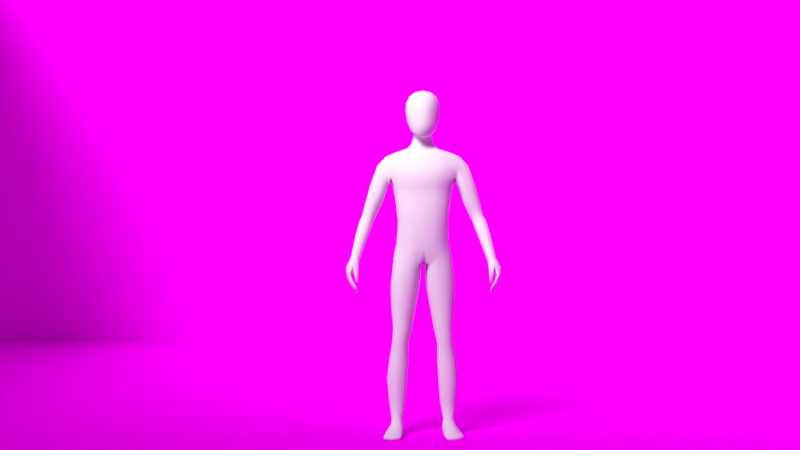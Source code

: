 # Source: rotation5finalone.blend  (saved by Blender 2.79.0; exported with 4.5.12 LTS)
import bpy
from mathutils import Matrix  # noqa: F401  (used for matrix-valued properties, if any)

bpy.ops.wm.read_factory_settings(use_empty=True)
scene = bpy.context.scene
scene.name = 'Scene'

# ---- collections
col_collection_1 = bpy.data.collections.new('Collection 1'); scene.collection.children.link(col_collection_1)

# ---- images (referenced by path relative to the original .blend; pixels are not part of the script)
import os
ASSET_DIR = os.environ.get("B2B_ASSET_DIR", "")  # directory of the original .blend (textures are referenced by path, not embedded)
HERE = os.path.dirname(os.path.abspath(__file__))  # packed textures are extracted next to this script under _unpacked/

def load_image(name, relpath, width, height, colorspace="sRGB"):
    """Load a texture the original file referenced (path relative to the .blend, or extracted next to this script)."""
    p = next((c for c in (os.path.join(HERE, relpath), os.path.join(ASSET_DIR, relpath)) if relpath and os.path.exists(c)), "")
    if p:
        img = bpy.data.images.load(p, check_existing=True)
        img.name = name
    else:  # same state as the original file: an image datablock whose file is absent (Cycles renders it pink)
        img = bpy.data.images.new(name, width, height)
        img.source = "FILE"
        img.filepath = "//" + (relpath or name)
    img.colorspace_settings.name = colorspace
    return img
img_692039_jpg = load_image('692039.jpg', '692039.jpg', 1024, 1024, 'sRGB')

# ---- materials (node trees are filled in below, after node groups)
mat_material_002 = bpy.data.materials.new('Material.002')
mat_material_002.alpha_threshold = 0.0
mat_material_002.roughness = 0.5
mat_material = bpy.data.materials.new('Material')
mat_material.alpha_threshold = 0.0
mat_material.roughness = 0.5
mat_material.line_color = (0.0, 0.0, 0.0, 1.0)
mat_material_001 = bpy.data.materials.new('Material.001')
mat_material_001.alpha_threshold = 0.0
mat_material_001.diffuse_color = (0.0, 0.0, 0.0, 1.0)
mat_material_001.roughness = 0.5
mat_material_001.specular_intensity = 0.0

# ---- material node trees
mat_material_002.use_nodes = True; mat_material_002.node_tree.nodes.clear()
_N = mat_material_002.node_tree.nodes; _L = mat_material_002.node_tree.links
n0 = _N.new('ShaderNodeOutputMaterial'); n0.name = 'Material Output'; n0.location = (300, 300)
n1 = _N.new('ShaderNodeBsdfDiffuse'); n1.name = 'Diffuse BSDF'; n1.location = (10, 300)
n2 = _N.new('ShaderNodeTexImage'); n2.name = 'Image Texture'; n2.location = (-180, 300)
n2.width = 140
n2.image = img_692039_jpg
_L.new(n1.outputs[0], n0.inputs[0])
_L.new(n2.outputs[0], n1.inputs[0])
n0.is_active_output = True

# ---- world
world_world = bpy.data.worlds.new('World'); scene.world = world_world
world_world.color = (0.05088, 0.05088, 0.05088)
world_world.use_sun_shadow = False
world_world.sun_shadow_jitter_overblur = 0.0
world_world.cycles.sampling_method = 'MANUAL'

# ---- cameras
cam_camera = bpy.data.cameras.new('Camera')
cam_camera.clip_end = 100.0
cam_camera.lens = 35.0
cam_camera.sensor_width = 32.0
cam_camera.sensor_height = 18.0
cam_camera.display_size = 2.0
cam_camera.dof.focus_distance = 0.0

# ---- lights
light_sun = bpy.data.lights.new('Sun', 'SUN')
light_sun.transmission_factor = 0.0
light_sun.angle = 0.5682
light_sun.energy = 5.6
light_sun.shadow_buffer_clip_start = 0.5
light_sun.shadow_soft_size = 0.292
light_sun.shadow_cascade_max_distance = 1000.0

# ---- meshes
me_plane = bpy.data.meshes.new('Plane')
me_plane.from_pydata([(-1.0, -1.0, 0.0), (1.0, -1.0, 0.0), (-1.0, 1.0, 0.0), (1.0, 1.0, 0.0), (-1.0, -1.0, 0.9485), (1.0, -1.0, 0.9485), (-1.0, 1.0, 0.9485), (1.0, 1.0, 0.9485)], [], [(0, 2, 3, 1), (3, 2, 6, 7), (0, 1, 5, 4), (1, 3, 7, 5), (2, 0, 4, 6)])
_uv = me_plane.uv_layers.new(name='UVMap')
_uv.uv.foreach_set('vector', [0.0, 0.0, 0.0, 0.0, 0.0, 0.0, 0.0, 0.0, 0.0, 0.0, 1.0, 0.0, 1.0, 1.0, 0.0, 1.0, 0.0, 0.0, 0.0, 0.0, 0.0, 0.0, 0.0, 0.0, 0.0, 0.0, 0.0, 0.0, 0.0, 0.0, 0.0, 0.0, 0.0, 0.0, 0.0, 0.0, 0.0, 0.0, 0.0, 0.0])
me_plane.materials.append(mat_material_002)
me_plane.use_remesh_preserve_volume = False
me_plane.use_remesh_preserve_attributes = False
me_plane.use_mirror_vertex_groups = False
me_plane.update()
me_cube = bpy.data.meshes.new('Cube')
me_cube.from_pydata([(0.0329, 0.07508, 1.661), (0.07623, -0.03543, 1.659), (0.03088, -0.06081, 1.491), (0.03435, -0.04363, 1.713), (0.03769, 0.03308, 1.713), (0.04288, 0.02843, 1.517), (0.02873, -0.09105, 1.552), (0.03166, -0.09027, 1.653), (0.07254, -0.03779, 1.564), (0.07021, 0.02653, 1.578), (0.07721, 0.02885, 1.661), (0.0264, 0.07432, 1.581), (0.03506, 0.06004, 1.69), (0.05055, 0.05369, 1.579), (0.05615, 0.02498, 1.538), (0.06228, -0.03859, 1.693), (0.05405, -0.06805, 1.553), (0.02737, -0.08239, 1.499), (0.02913, 0.05177, 1.539), (0.05868, 0.05473, 1.655), (0.05673, -0.04272, 1.52), (0.06476, 0.02895, 1.692), (0.05854, -0.06688, 1.649), (0.03186, -0.07712, 1.687), (0.0, -0.04662, 1.719), (0.0, 0.03608, 1.721), (0.03794, -0.002578, 1.723), (0.0, -0.06378, 1.485), (0.04464, 0.0667, 1.467), (0.03385, -0.0159, 1.507), (0.03136, -0.09195, 1.608), (0.0, -0.1007, 1.554), (0.0, -0.09995, 1.658), (0.07876, -0.03491, 1.615), (0.077, 0.02918, 1.623), (0.07949, -0.004767, 1.575), (0.08398, -0.001569, 1.667), (0.02978, 0.0794, 1.626), (0.0, 0.08301, 1.583), (0.0, 0.08379, 1.669), (0.04672, -0.06478, 1.523), (0.05185, -0.06235, 1.677), (0.0475, 0.04639, 1.55), (0.05481, 0.0487, 1.679), (0.05571, 0.05678, 1.62), (0.06219, -0.007849, 1.53), (0.06801, -0.002321, 1.701), (0.05889, -0.06614, 1.605), (0.08647, -0.001915, 1.625), (0.0, 0.05766, 1.537), (0.0, 0.06602, 1.698), (0.0, -0.08853, 1.496), (0.0, -0.08326, 1.692), (0.0, -0.002626, 1.731), (0.0, -0.0159, 1.499), (0.0, -0.1035, 1.613), (0.0, 0.08942, 1.632), (0.1251, 0.06514, 0.9454), (0.1173, -0.04208, 0.943), (0.1836, -0.005738, 1.397), (0.0, 0.0962, 0.8757), (0.0, -0.07218, 0.8584), (0.0, 0.08079, 1.432), (0.0, -0.0344, 1.42), (0.1193, 0.0374, 1.078), (0.1336, 0.03898, 1.194), (0.164, 0.06897, 1.294), (0.1158, -0.05015, 1.071), (0.1298, -0.05103, 1.193), (0.0, 0.06337, 1.053), (0.0, 0.06685, 1.174), (0.0, 0.1104, 1.289), (0.0, -0.1169, 1.286), (0.0, -0.1023, 1.174), (0.0, -0.1006, 1.048), (0.02042, 0.09751, 0.8843), (0.0261, -0.07388, 0.8639), (0.06678, 0.09548, 1.431), (0.06617, -0.0344, 1.432), (0.04277, -0.1006, 1.057), (0.04603, -0.1023, 1.183), (0.05978, -0.1058, 1.277), (0.04149, 0.1215, 1.28), (0.03835, 0.07795, 1.18), (0.03423, 0.07447, 1.056), (0.0, 0.05609, 1.498), (0.0, -0.01165, 1.467), (0.03012, 0.05609, 1.498), (0.03636, -0.01165, 1.467), (0.1486, 0.06141, 0.08505), (0.1526, 0.02807, 0.0855), (0.1079, 0.05302, 0.08428), (0.114, 0.01483, 0.08497), (0.1271, -0.04519, 0.891), (0.1396, 0.06087, 0.8878), (0.02896, 0.0804, 0.8175), (0.0275, -0.05825, 0.8158), (0.0, -0.09095, 0.9462), (0.1206, 0.05208, 1.012), (0.1153, -0.0462, 1.007), (0.0, 0.09461, 0.9456), (0.03892, -0.09095, 0.9547), (0.03721, 0.09934, 0.9537), (0.1354, -0.01213, 0.5391), (0.1419, 0.04667, 0.5403), (0.06692, 0.05024, 0.5375), (0.06668, -0.01589, 0.5354), (0.141, -0.00433, 0.4696), (0.1463, 0.04919, 0.4716), (0.08352, 0.05072, 0.4628), (0.0836, -0.008375, 0.4607), (0.1521, 0.05457, 0.7483), (0.03648, 0.05737, 0.7333), (0.0364, -0.03798, 0.7302), (0.1421, -0.03883, 0.7455), (0.1653, 0.004432, 0.2803), (0.1722, 0.07426, 0.2863), (0.09072, 0.06809, 0.2848), (0.0911, -0.001588, 0.2785), (0.1441, 0.04205, 0.5062), (0.07524, 0.04663, 0.5004), (0.07518, -0.01716, 0.4975), (0.1382, -0.01578, 0.5038), (0.08182, 0.09215, 0.9144), (0.07672, -0.06696, 0.9042), (0.1328, 0.08596, 1.412), (0.133, -0.0254, 1.416), (0.09713, -0.0788, 1.061), (0.1092, -0.08008, 1.184), (0.1298, -0.08344, 1.282), (0.1289, 0.1081, 1.277), (0.1078, 0.06574, 1.182), (0.09572, 0.0636, 1.068), (0.1264, 0.06574, 0.08311), (0.1354, 0.0169, 0.08373), (0.0815, -0.07133, 0.8531), (0.08459, 0.08324, 0.8505), (0.08733, 0.08288, 0.9823), (0.08739, -0.07295, 0.983), (0.1045, -0.03085, 0.5372), (0.1047, 0.0656, 0.5382), (0.1156, -0.0212, 0.4643), (0.1155, 0.06704, 0.4686), (0.09337, 0.0752, 0.7404), (0.09319, -0.0609, 0.7375), (0.1314, -0.01183, 0.2789), (0.1318, 0.09294, 0.2858), (0.1102, 0.06048, 0.5036), (0.1103, -0.03354, 0.5003), (0.1336, 0.01199, 0.9582), (0.0, 0.01206, 0.8525), (0.1256, -0.003261, 1.076), (0.14, -0.002906, 1.194), (0.01145, 0.01182, 0.8529), (0.08074, 0.02838, 1.441), (0.0, 0.0667, 1.463), (0.05088, 0.03078, 1.487), (0.1586, 0.04717, 0.08558), (0.1019, 0.03093, 0.08467), (0.01094, 0.009145, 0.8085), (0.145, 0.01072, 0.9028), (0.1279, 0.001955, 1.016), (0.05462, 0.0175, 0.5353), (0.1491, 0.01917, 0.54), (0.07256, 0.02112, 0.4603), (0.153, 0.02409, 0.472), (0.1613, 0.01022, 0.7485), (0.02015, 0.01064, 0.7296), (0.07804, 0.03204, 0.2813), (0.1798, 0.04089, 0.2836), (0.1511, 0.01491, 0.5059), (0.06362, 0.01536, 0.4975), (0.1059, 0.06618, 0.01844), (0.134, 0.02847, 1.423), (0.1772, 0.07552, 1.341), (0.1772, -0.03018, 1.345), (0.0, 0.106, 1.362), (0.0, -0.08094, 1.353), (0.05024, 0.1171, 1.357), (0.06076, -0.08094, 1.35), (0.1302, -0.06336, 1.351), (0.1299, 0.1045, 1.351), (0.1827, 0.0645, 1.39), (0.1586, -0.03902, 1.289), (0.187, 0.02837, 1.4), (0.1714, 0.01631, 1.281), (0.2049, 0.07552, 1.291), (0.2222, 0.06451, 1.346), (0.2068, -0.03017, 1.295), (0.2243, -0.005734, 1.354), (0.2288, 0.02837, 1.355), (0.1799, 0.01631, 1.238), (0.1811, -0.02569, 1.248), (0.1833, 0.06542, 1.252), (0.3311, -0.03992, 0.861), (0.2809, 0.0509, 1.081), (0.2993, 0.04495, 1.094), (0.2774, -0.00624, 1.1), (0.2991, 0.007145, 1.108), (0.3052, 0.02474, 1.101), (0.2486, 0.02109, 1.077), (0.2522, -0.000761, 1.089), (0.2578, 0.04778, 1.074), (0.3342, -0.02844, 1.009), (0.3524, -0.038, 0.8702), (0.3429, -0.07682, 0.8866), (0.3582, -0.06422, 0.8899), (0.3599, -0.04883, 0.8777), (0.3187, -0.06967, 0.8785), (0.3245, -0.08126, 0.8891), (0.32, -0.05117, 0.867), (0.3127, -0.04713, 1.001), (0.287, -0.04348, 0.9906), (0.2832, -0.02053, 0.9778), (0.3367, -0.009842, 0.9994), (0.3323, 0.004672, 0.9958), (0.3109, 0.01096, 0.9792), (0.289, 0.007665, 0.9724), (0.2643, 0.02717, 1.258), (0.2036, -0.0189, 1.183), (0.2587, -0.002449, 1.26), (0.2348, -0.02402, 1.218), (0.2593, 0.05924, 1.249), (0.2377, 0.06892, 1.208), (0.2104, 0.06108, 1.179), (0.2028, 0.01783, 1.171), (0.3265, -0.1384, 0.7475), (0.3223, -0.09331, 0.8723), (0.3335, -0.06962, 0.739), (0.3323, -0.03282, 0.8522), (0.3328, -0.1381, 0.746), (0.3518, -0.08823, 0.8771), (0.3392, -0.06931, 0.7376), (0.3553, -0.03434, 0.8582), (0.3612, -0.111, 0.8112), (0.3616, -0.04224, 0.7828), (0.3712, -0.04224, 0.7844), (0.3719, -0.111, 0.8131), (0.3484, -0.05733, 0.7496), (0.3561, -0.05733, 0.7497), (0.3567, -0.1235, 0.7818), (0.3481, -0.1235, 0.7817), (0.3473, -0.1032, 0.8536), (0.3569, -0.03242, 0.8186), (0.373, -0.03242, 0.8211), (0.3743, -0.1012, 0.8482), (0.3234, -0.09502, 0.7227), (0.3237, -0.1191, 0.7303), (0.3182, -0.07406, 0.8625), (0.3215, -0.04903, 0.8611), (0.3353, -0.1185, 0.7275), (0.3351, -0.0944, 0.7199), (0.3675, -0.04903, 0.868), (0.3656, -0.07033, 0.876), (0.3763, -0.06759, 0.7946), (0.3763, -0.08928, 0.8042), (0.3568, -0.08928, 0.8008), (0.3568, -0.06759, 0.7912), (0.3446, -0.1014, 0.7709), (0.3444, -0.08376, 0.7641), (0.3602, -0.07937, 0.7605), (0.3602, -0.1014, 0.7712), (0.3817, -0.05831, 0.8317), (0.3817, -0.07974, 0.8405), (0.3413, -0.08142, 0.8413), (0.3488, -0.05831, 0.8266), (0.323, -0.1354, 0.777), (0.3229, -0.1234, 0.8208), (0.3199, -0.1251, 0.7709), (0.319, -0.11, 0.816), (0.3306, -0.1354, 0.7761), (0.339, -0.1234, 0.8183), (0.331, -0.1251, 0.7719), (0.338, -0.11, 0.8135), (0.1176, -0.1048, 0.002219), (0.1162, -0.1055, 0.02156), (0.1077, 0.06231, 0.006365), (0.104, 0.06244, 0.04452), (0.1918, -0.09059, 0.002219), (0.1933, -0.09079, 0.02156), (0.141, 0.06846, 0.006488), (0.1417, 0.06895, 0.04474), (0.1055, -0.01259, 0.008217), (0.1083, -0.009403, 0.05634), (0.1691, -0.0004529, 0.008217), (0.1611, 0.001594, 0.05669), (0.09707, 0.02847, 0.0493), (0.1551, 0.03834, 0.004154), (0.1042, 0.02865, 0.004154), (0.1585, 0.0411, 0.04944), (0.1232, 0.06736, 0.005114), (0.1208, 0.07252, 0.04345), (0.1553, -0.1009, 0.0007133), (0.1554, -0.1015, 0.02247), (0.1362, -0.008336, 0.06133), (0.1373, -0.006755, 0.005408), (0.1296, 0.03357, 0.001024), (0.1151, -0.1096, 0.01151), (0.1414, 0.07243, 0.01838), (0.1959, -0.09422, 0.01151), (0.1749, 0.00118, 0.02022), (0.09948, -0.01321, 0.02022), (0.1594, 0.04067, 0.0167), (0.0993, 0.02919, 0.0167), (0.157, -0.1101, 0.01152), (0.1218, 0.07466, 0.01903), (0.1106, -0.06185, 0.003104), (0.1838, -0.04694, 0.03273), (0.1089, -0.06122, 0.03273), (0.1825, -0.04813, 0.003104), (0.1464, -0.05448, 0.03713), (0.1466, -0.05548, 0.0001059), (0.1042, -0.06396, 0.01376), (0.1892, -0.04773, 0.01376), (0.04729, -0.01548, 1.449), (0.0, -0.01548, 1.445), (0.0596, 0.02908, 1.461), (0.2956, 0.02542, 1.143), (0.2384, -0.006535, 1.114), (0.2662, -0.01215, 1.131), (0.2894, 0.003941, 1.149), (0.2897, 0.04958, 1.135), (0.2697, 0.05676, 1.114), (0.2445, 0.05227, 1.101), (0.2354, 0.02013, 1.101), (0.3141, -0.006111, 1.078), (0.2622, -0.01518, 1.058), (0.3137, 0.03306, 1.063), (0.2905, 0.03935, 1.048), (0.2669, 0.03605, 1.041), (0.2885, -0.02101, 1.069), (0.2584, 0.007862, 1.045), (0.3193, 0.01172, 1.071), (0.161, 0.06322, 0.3792), (0.08548, 0.0608, 0.3738), (0.08573, -0.006618, 0.3694), (0.1546, -0.001349, 0.375), (0.1237, 0.08235, 0.3773), (0.1236, -0.01869, 0.3715), (0.1685, 0.03261, 0.378), (0.07311, 0.02642, 0.3706), (0.1591, 0.01798, 0.1693), (0.1605, 0.07223, 0.1722), (0.09622, 0.06448, 0.171), (0.09972, 0.007661, 0.1681), (0.1322, 0.003488, 0.1676), (0.1275, 0.08425, 0.1709), (0.08643, 0.03381, 0.1694), (0.1699, 0.04723, 0.1711), (0.1417, -0.02691, 0.648), (0.1502, 0.052, 0.6501), (0.05142, 0.05531, 0.6409), (0.05126, -0.02841, 0.6382), (0.1005, 0.07251, 0.645), (0.1003, -0.04805, 0.6429), (0.1587, 0.01475, 0.6501), (0.03657, 0.0141, 0.6379), (0.1456, 0.05159, 1.255), (0.0, 0.08396, 1.246), (0.0, -0.09914, 1.244), (0.04554, 0.09386, 1.243), (0.05828, -0.09298, 1.242), (0.1184, -0.07307, 1.245), (0.1174, 0.08233, 1.242), (0.1519, 0.008264, 1.248), (0.1413, -0.03864, 1.252)], [], [(0, 37, 56, 39), (0, 39, 50, 12), (0, 12, 43, 19), (0, 19, 44, 37), (1, 33, 48, 36), (1, 36, 46, 15), (1, 15, 41, 22), (1, 22, 47, 33), (2, 27, 54, 29), (2, 29, 45, 20), (2, 20, 40, 17), (2, 17, 51, 27), (3, 15, 46, 26), (3, 26, 53, 24), (3, 24, 52, 23), (3, 23, 41, 15), (4, 21, 43, 12), (4, 12, 50, 25), (4, 25, 53, 26), (4, 26, 46, 21), (18, 87, 85, 49), (5, 18, 42, 14), (5, 14, 45, 29), (5, 156, 87, 18), (6, 17, 40, 16), (6, 16, 47, 30), (6, 30, 55, 31), (6, 31, 51, 17), (7, 30, 47, 22), (7, 22, 41, 23), (7, 23, 52, 32), (7, 32, 55, 30), (8, 20, 45, 35), (8, 35, 48, 33), (8, 33, 47, 16), (8, 16, 40, 20), (9, 14, 42, 13), (9, 13, 44, 34), (9, 34, 48, 35), (9, 35, 45, 14), (10, 34, 44, 19), (10, 19, 43, 21), (10, 21, 46, 36), (10, 36, 48, 34), (11, 18, 49, 38), (11, 38, 56, 37), (11, 37, 44, 13), (11, 13, 42, 18), (102, 75, 60, 100), (179, 78, 63, 177), (28, 155, 85, 87), (153, 76, 61, 150), (101, 79, 74, 97), (79, 80, 73, 74), (361, 81, 72, 359), (178, 82, 71, 176), (360, 83, 70, 358), (83, 84, 69, 70), (161, 151, 67, 99), (151, 152, 68, 67), (364, 185, 183, 365), (131, 132, 84, 83), (363, 131, 83, 360), (181, 130, 82, 178), (362, 129, 81, 361), (127, 128, 80, 79), (138, 127, 79, 101), (348, 341, 90, 157), (173, 154, 78, 126), (180, 126, 78, 179), (137, 123, 75, 102), (29, 88, 156, 5), (316, 28, 87, 156), (315, 314, 88, 86), (90, 285, 289, 157), (346, 342, 89, 133), (347, 343, 91, 158), (345, 344, 92, 134), (124, 76, 96, 135), (153, 75, 95, 159), (123, 57, 94, 136), (149, 58, 93, 160), (132, 137, 102, 84), (124, 138, 101, 76), (149, 161, 99, 58), (76, 101, 97, 61), (84, 102, 100, 69), (354, 352, 106, 139), (356, 351, 105, 162), (353, 350, 104, 140), (355, 349, 103, 163), (148, 121, 110, 141), (171, 120, 109, 164), (147, 119, 108, 142), (170, 122, 107, 165), (160, 93, 114, 166), (136, 94, 111, 143), (159, 95, 112, 167), (135, 96, 113, 144), (338, 335, 118, 145), (340, 334, 117, 168), (337, 333, 116, 146), (339, 336, 115, 169), (163, 103, 122, 170), (140, 104, 119, 147), (162, 105, 120, 171), (139, 106, 121, 148), (103, 139, 148, 122), (105, 140, 147, 120), (334, 337, 146, 117), (336, 338, 145, 115), (93, 135, 144, 114), (95, 136, 143, 112), (120, 147, 142, 109), (122, 148, 141, 107), (351, 353, 140, 105), (349, 354, 139, 103), (58, 99, 138, 124), (64, 98, 137, 132), (75, 123, 136, 95), (58, 124, 135, 93), (341, 345, 134, 90), (343, 346, 133, 91), (134, 294, 285, 90), (98, 57, 123, 137), (175, 59, 126, 180), (184, 173, 126, 59), (99, 67, 127, 138), (67, 68, 128, 127), (365, 183, 129, 362), (174, 66, 130, 181), (357, 65, 131, 363), (65, 64, 132, 131), (182, 125, 173, 184), (92, 283, 294, 134), (106, 162, 171, 121), (104, 163, 170, 119), (333, 339, 169, 116), (335, 340, 168, 118), (96, 159, 167, 113), (94, 160, 166, 111), (119, 170, 165, 108), (121, 171, 164, 110), (350, 355, 163, 104), (352, 356, 162, 106), (57, 98, 161, 149), (57, 149, 160, 94), (76, 153, 159, 96), (344, 347, 158, 92), (158, 286, 283, 92), (314, 316, 156, 88), (54, 86, 88, 29), (125, 77, 154, 173), (342, 348, 157, 89), (357, 66, 185, 364), (64, 65, 152, 151), (98, 64, 151, 161), (75, 153, 150, 60), (182, 174, 181, 125), (183, 175, 180, 129), (129, 180, 179, 81), (125, 181, 178, 77), (77, 178, 176, 62), (81, 179, 177, 72), (317, 320, 198, 199), (321, 317, 199, 196), (319, 318, 201, 197), (320, 319, 197, 198), (184, 59, 189, 190), (174, 182, 187, 186), (66, 174, 186, 193), (185, 66, 193, 191), (183, 185, 191, 192), (59, 175, 188, 189), (175, 183, 192, 188), (182, 184, 190, 187), (215, 214, 207, 204), (211, 212, 209, 205), (203, 211, 205, 206), (212, 213, 208, 209), (322, 321, 196, 195), (323, 322, 195, 202), (324, 323, 202, 200), (318, 324, 200, 201), (207, 252, 233, 204), (206, 253, 252, 207), (205, 231, 253, 206), (209, 227, 231, 205), (214, 203, 206, 207), (216, 215, 204, 194), (217, 216, 194, 210), (213, 217, 210, 208), (331, 329, 217, 213), (329, 328, 216, 217), (328, 327, 215, 216), (332, 325, 203, 214), (326, 331, 213, 212), (325, 330, 211, 203), (330, 326, 212, 211), (327, 332, 214, 215), (192, 191, 225, 219), (191, 193, 224, 225), (193, 186, 223, 224), (186, 187, 222, 223), (189, 188, 221, 220), (188, 192, 219, 221), (187, 190, 218, 222), (190, 189, 220, 218), (265, 249, 229, 243), (243, 229, 233, 244), (263, 253, 231, 245), (245, 231, 227, 242), (247, 250, 230, 226), (208, 248, 227, 209), (240, 237, 234, 241), (261, 255, 237, 240), (238, 235, 236, 239), (259, 257, 235, 238), (246, 259, 238, 228), (228, 238, 239, 232), (250, 261, 240, 230), (230, 240, 241, 226), (237, 245, 242, 234), (255, 263, 245, 237), (235, 243, 244, 236), (257, 265, 243, 235), (234, 242, 264, 256), (256, 264, 265, 257), (236, 244, 262, 254), (254, 262, 263, 255), (232, 239, 260, 251), (251, 260, 261, 250), (226, 241, 258, 247), (247, 258, 259, 246), (241, 234, 256, 258), (258, 256, 257, 259), (239, 236, 254, 260), (260, 254, 255, 261), (210, 249, 248, 208), (194, 229, 249, 210), (228, 232, 251, 246), (246, 251, 250, 247), (244, 233, 252, 262), (262, 252, 253, 263), (264, 248, 249, 265), (266, 267, 269, 268), (268, 269, 273, 272), (272, 273, 271, 270), (270, 271, 267, 266), (268, 272, 270, 266), (273, 269, 248, 264), (204, 233, 229, 194), (271, 273, 264, 242), (269, 267, 227, 248), (267, 271, 242, 227), (303, 286, 277, 172), (305, 291, 281, 298), (313, 307, 279, 299), (304, 293, 275, 297), (311, 309, 278, 292), (310, 308, 275, 293), (91, 277, 286, 158), (296, 287, 284, 295), (302, 289, 285, 300), (312, 308, 283, 301), (298, 281, 289, 302), (290, 280, 287, 296), (133, 291, 277, 91), (301, 283, 286, 303), (89, 281, 291, 133), (276, 290, 296, 288), (288, 296, 295, 282), (157, 289, 281, 89), (307, 310, 293, 279), (306, 311, 292, 274), (299, 279, 293, 304), (172, 277, 291, 305), (276, 172, 305, 290), (278, 299, 304, 292), (282, 301, 303, 288), (280, 298, 302, 287), (306, 312, 301, 282), (287, 302, 300, 284), (292, 304, 297, 274), (309, 313, 299, 278), (290, 305, 298, 280), (288, 303, 172, 276), (284, 300, 313, 309), (274, 297, 312, 306), (282, 295, 311, 306), (285, 294, 310, 307), (297, 275, 308, 312), (294, 283, 308, 310), (295, 284, 309, 311), (300, 285, 307, 313), (78, 154, 316, 314), (63, 78, 314, 315), (154, 77, 28, 316), (77, 62, 155, 28), (219, 225, 324, 318), (225, 224, 323, 324), (224, 223, 322, 323), (223, 222, 321, 322), (220, 221, 319, 320), (221, 219, 318, 319), (222, 218, 317, 321), (218, 220, 320, 317), (196, 199, 332, 327), (197, 201, 326, 330), (198, 197, 330, 325), (201, 200, 331, 326), (199, 198, 325, 332), (195, 196, 327, 328), (202, 195, 328, 329), (200, 202, 329, 331), (110, 164, 340, 335), (108, 165, 339, 333), (107, 141, 338, 336), (109, 142, 337, 334), (165, 107, 336, 339), (142, 108, 333, 337), (164, 109, 334, 340), (141, 110, 335, 338), (116, 169, 348, 342), (118, 168, 347, 344), (117, 146, 346, 343), (115, 145, 345, 341), (145, 118, 344, 345), (168, 117, 343, 347), (146, 116, 342, 346), (169, 115, 341, 348), (113, 167, 356, 352), (111, 166, 355, 350), (114, 144, 354, 349), (112, 143, 353, 351), (166, 114, 349, 355), (143, 111, 350, 353), (167, 112, 351, 356), (144, 113, 352, 354), (65, 357, 364, 152), (66, 357, 363, 130), (68, 365, 362, 128), (128, 362, 361, 80), (130, 363, 360, 82), (152, 364, 365, 68), (82, 360, 358, 71), (80, 361, 359, 73)])
me_cube.polygons.foreach_set('use_smooth', [True] * 347)
me_cube.materials.append(mat_material)
me_cube.materials.append(mat_material_001)
me_cube.use_remesh_preserve_volume = False
me_cube.use_remesh_preserve_attributes = False
me_cube.use_mirror_vertex_groups = False
me_cube.update()
arm_armature = bpy.data.armatures.new('Armature')  # bones are not reproduced

# ---- objects
ob_camera = bpy.data.objects.new('Camera', cam_camera)
ob_sun = bpy.data.objects.new('Sun', light_sun)
ob_plane = bpy.data.objects.new('Plane', me_plane)
ob_armature = bpy.data.objects.new('Armature', arm_armature)
ob_cube = bpy.data.objects.new('Cube', me_cube)

# ---- transforms, parenting, visibility, modifiers, constraints
ob_camera.location = (-0.1471, -4.388, 0.9258)
ob_camera.rotation_euler = (1.6, -8.232e-07, -0.007284)
ob_camera.lineart.crease_threshold = 0.0
ob_sun.location = (-3.202, -3.076, 1.995)
ob_sun.rotation_euler = (-0.8683, 0.4656, -3.35)
ob_sun.lineart.crease_threshold = 0.0
ob_plane.location = (-0.1374, 0.0117, 0.004108)
ob_plane.scale = (4.595, 4.595, 4.595)
ob_plane.lineart.crease_threshold = 0.0
ob_armature.location = (0.0, 0.0, 0.0)
ob_armature.show_in_front = True
ob_armature.lineart.crease_threshold = 0.0
ob_cube.parent = ob_armature
ob_cube.location = (0.0, 0.0, 0.0)
ob_cube.lock_rotations_4d = False
ob_cube.empty_display_type = 'ARROWS'
ob_cube.lineart.crease_threshold = 0.0
_vg = ob_cube.vertex_groups.new(name='Hips')
for _i, _w in zip([57, 58, 60, 61, 64, 65, 67, 68, 69, 70, 73, 74, 75, 76, 79, 80, 83, 84, 93, 94, 95, 96, 97, 98, 99, 100, 101, 102, 112, 113, 123, 124, 127, 128, 131, 132, 135, 136, 137, 138, 149, 150, 151, 152, 153, 159, 160, 161, 167, 358, 360], [0.205, 0.1702, 0.6998, 0.6392, 0.2416, 0.02795, 0.1823, 0.02725, 0.7906, 0.1211, 0.05828, 0.4725, 0.6421, 0.5676, 0.2623, 0.03982, 0.09162, 0.7317, 0.0326, 0.0592, 0.203, 0.2016, 0.7317, 0.4853, 0.4841, 0.7835, 0.6763, 0.7452, 0.02466, 0.0147, 0.2899, 0.2153, 0.2046, 0.03814, 0.05942, 0.3395, 0.08252, 0.109, 0.5635, 0.5555, 0.1808, 0.931, 0.194, 0.02826, 0.871, 0.2609, 0.02751, 0.4577, 0.03001, 0.02138, 0.008132]): _vg.add([_i], _w, 'REPLACE')
_vg = ob_cube.vertex_groups.new(name='Spine')
for _i, _w in zip([57, 58, 63, 64, 65, 66, 67, 68, 69, 70, 71, 72, 73, 74, 79, 80, 81, 82, 83, 84, 97, 98, 99, 100, 101, 102, 123, 124, 127, 128, 129, 130, 131, 132, 137, 138, 149, 151, 152, 161, 177, 179, 180, 183, 357, 358, 359, 360, 361, 362, 363, 364, 365], [0.06615, 0.06048, 0.01784, 0.6172, 0.623, 0.01211, 0.6934, 0.6747, 0.1528, 0.7054, 0.1014, 0.4733, 0.8205, 0.4507, 0.6569, 0.8124, 0.464, 0.1046, 0.7007, 0.1999, 0.08677, 0.2339, 0.2594, 0.01136, 0.1021, 0.02623, 0.001641, 0.006923, 0.6846, 0.7357, 0.2177, 0.08497, 0.6498, 0.532, 0.1314, 0.1835, 0.08472, 0.6664, 0.6345, 0.2644, 0.1486, 0.1248, 0.0563, 0.07051, 0.1708, 0.2351, 0.6797, 0.2312, 0.6543, 0.3774, 0.2244, 0.2314, 0.2659]): _vg.add([_i], _w, 'REPLACE')
_vg = ob_cube.vertex_groups.new(name='Chest')
for _i, _w in zip([28, 54, 62, 63, 65, 66, 68, 70, 71, 72, 73, 77, 78, 80, 81, 82, 83, 85, 86, 87, 88, 125, 126, 128, 129, 130, 131, 152, 154, 155, 156, 175, 176, 177, 178, 179, 180, 181, 183, 314, 315, 316, 357, 358, 359, 360, 361, 362, 363, 364, 365], [0.07763, 4.169e-05, 0.6164, 0.5344, 0.07905, 0.00563, 0.1031, 0.1147, 0.6213, 0.4068, 0.06958, 0.1143, 0.179, 0.07645, 0.3695, 0.544, 0.1222, 0.06061, 0.09435, 0.01561, 0.1063, 0.01408, 0.05732, 0.09165, 0.2012, 0.1195, 0.08198, 0.08995, 0.04567, 0.2215, 0.008373, 0.01272, 0.5822, 0.6213, 0.2293, 0.537, 0.1369, 0.05018, 0.07, 0.2336, 0.2301, 0.06392, 0.09395, 0.5681, 0.2194, 0.507, 0.2055, 0.2846, 0.1531, 0.1828, 0.2442]): _vg.add([_i], _w, 'REPLACE')
_vg = ob_cube.vertex_groups.new(name='Neck')
for _i, _w in zip([2, 5, 9, 11, 13, 14, 17, 18, 20, 27, 28, 29, 38, 40, 42, 45, 49, 51, 54, 62, 63, 77, 78, 85, 86, 87, 88, 125, 126, 154, 155, 156, 173, 176, 177, 178, 179, 314, 315, 316], [0.06188, 0.2083, 0.01263, 0.05355, 0.035, 0.0876, 0.03654, 0.1587, 0.03726, 0.06816, 0.6391, 0.1262, 0.06042, 0.01572, 0.08586, 0.06346, 0.2287, 0.04019, 0.1612, 0.2219, 0.2352, 0.135, 0.1632, 0.7192, 0.6051, 0.6918, 0.5756, 0.02031, 0.03358, 0.1945, 0.6645, 0.6182, 0.04376, 0.06131, 0.06669, 0.01693, 0.03316, 0.4242, 0.5512, 0.5441]): _vg.add([_i], _w, 'REPLACE')
_vg = ob_cube.vertex_groups.new(name='Head')
for _i, _w in zip([0, 1, 2, 3, 4, 5, 6, 7, 8, 9, 10, 11, 12, 13, 14, 15, 16, 17, 18, 19, 20, 21, 22, 23, 24, 25, 26, 27, 28, 29, 30, 31, 32, 33, 34, 35, 36, 37, 38, 39, 40, 41, 42, 43, 44, 45, 46, 47, 48, 49, 50, 51, 52, 53, 54, 55, 56, 63, 78, 85, 86, 87, 88, 154, 155, 156, 314, 315, 316], [0.9871, 0.9961, 0.9198, 0.9993, 0.9967, 0.7514, 0.9783, 0.9967, 0.9748, 0.9631, 0.993, 0.9391, 0.9931, 0.951, 0.8955, 0.9982, 0.9765, 0.9442, 0.8192, 0.9889, 0.9445, 0.9957, 0.9962, 0.9984, 0.9997, 0.9965, 0.9986, 0.9127, 0.0652, 0.8345, 0.992, 0.9784, 0.9966, 0.9906, 0.9851, 0.9725, 0.9953, 0.9748, 0.9316, 0.9861, 0.9579, 0.998, 0.9008, 0.9931, 0.9788, 0.9204, 0.9975, 0.991, 0.9897, 0.7428, 0.9924, 0.9421, 0.9985, 0.9989, 0.7961, 0.9919, 0.9722, 0.04664, 0.01333, 0.1961, 0.2466, 0.2202, 0.2026, 0.01503, 0.05228, 0.2418, 0.08172, 0.1149, 0.09401]): _vg.add([_i], _w, 'REPLACE')
_vg = ob_cube.vertex_groups.new(name='ShoulderL.1')
for _i, _w in zip([5, 28, 59, 62, 63, 64, 65, 66, 67, 68, 70, 71, 72, 73, 77, 78, 80, 81, 82, 83, 86, 87, 88, 125, 126, 128, 129, 130, 131, 132, 151, 152, 154, 155, 156, 173, 174, 175, 176, 177, 178, 179, 180, 181, 182, 183, 184, 185, 186, 187, 188, 189, 190, 191, 192, 193, 218, 220, 222, 223, 314, 315, 316, 357, 358, 359, 360, 361, 362, 363, 364, 365], [0.007021, 0.2159, 0.9526, 0.139, 0.1456, 0.03118, 0.227, 0.8295, 0.003327, 0.1484, 0.04613, 0.2383, 0.08099, 0.01688, 0.7297, 0.6042, 0.04395, 0.1323, 0.3167, 0.07262, 0.04623, 0.05454, 0.1106, 0.917, 0.8724, 0.0986, 0.5068, 0.7515, 0.1813, 0.006819, 0.02307, 0.2, 0.7201, 0.05993, 0.1097, 0.9145, 0.9274, 0.8518, 0.3217, 0.1412, 0.7048, 0.274, 0.7508, 0.9083, 0.9471, 0.6659, 0.951, 0.9, 0.7277, 0.8866, 0.4979, 0.826, 0.8699, 0.118, 0.1998, 0.2551, 0.06876, 0.08041, 0.0897, 0.001192, 0.2505, 0.0889, 0.2951, 0.6729, 0.1475, 0.06262, 0.2175, 0.1012, 0.2741, 0.5731, 0.5146, 0.3954]): _vg.add([_i], _w, 'REPLACE')
_vg = ob_cube.vertex_groups.new(name='UpperarmL.1')
for _i, _w in zip([66, 129, 130, 174, 175, 180, 183, 185, 186, 187, 188, 189, 190, 191, 192, 193, 195, 196, 197, 198, 199, 200, 201, 202, 218, 219, 220, 221, 222, 223, 224, 225, 317, 318, 319, 320, 321, 322, 323, 324, 326, 330, 357, 362, 364, 365], [0.1071, 0.05532, 0.009506, 0.04688, 0.09093, 0.01914, 0.1857, 0.06763, 0.2594, 0.1029, 0.4935, 0.1626, 0.1208, 0.877, 0.7715, 0.7336, 0.08446, 0.1076, 0.1875, 0.1673, 0.1128, 0.1761, 0.236, 0.1442, 0.9288, 0.9838, 0.9189, 0.9679, 0.907, 0.9682, 0.9768, 0.9833, 0.9266, 0.8579, 0.8886, 0.9332, 0.9396, 0.9238, 0.8822, 0.8414, 0.01247, 0.003718, 0.04112, 0.02376, 0.05092, 0.07271]): _vg.add([_i], _w, 'REPLACE')
_vg = ob_cube.vertex_groups.new(name='LowerarmL.1')
for _i, _w in zip([195, 196, 197, 198, 199, 200, 201, 202, 203, 208, 209, 211, 212, 213, 214, 215, 216, 217, 317, 318, 319, 320, 321, 322, 323, 324, 325, 326, 327, 328, 329, 330, 331, 332], [0.9155, 0.8923, 0.8123, 0.8322, 0.8869, 0.8237, 0.7638, 0.8557, 0.9893, 0.007415, 0.03838, 0.9689, 0.9728, 0.9774, 0.9823, 0.9953, 0.9855, 0.9841, 0.07097, 0.1426, 0.1118, 0.06264, 0.05965, 0.0759, 0.1174, 0.1586, 0.9752, 0.967, 0.9866, 0.9918, 0.9833, 0.9712, 0.9796, 0.9835]): _vg.add([_i], _w, 'REPLACE')
_vg = ob_cube.vertex_groups.new(name='HandL1')
for _i, _w in zip([194, 204, 205, 206, 207, 208, 209, 210, 211, 227, 229, 231, 233, 234, 235, 236, 237, 242, 243, 244, 245, 248, 249, 252, 253, 254, 255, 256, 257, 262, 263, 264, 265], [0.952, 0.981, 0.8833, 0.9563, 0.9899, 0.8436, 0.8334, 0.9057, 0.003776, 0.08276, 0.9122, 0.2871, 0.9239, 0.04283, 0.0602, 0.06686, 0.07704, 0.08027, 0.3715, 0.4503, 0.4843, 0.19, 0.8625, 0.957, 0.868, 0.01879, 0.02894, 0.001469, 0.02733, 0.4974, 0.499, 0.125, 0.7637]): _vg.add([_i], _w, 'REPLACE')
_vg = ob_cube.vertex_groups.new(name='FingerL2')
for _i, _w in zip([226, 228, 229, 230, 232, 233, 234, 235, 236, 237, 238, 239, 240, 241, 242, 243, 244, 245, 246, 251, 252, 253, 254, 255, 256, 257, 258, 259, 260, 261, 262, 263, 264, 265], [0.07694, 0.2782, 0.05145, 0.09809, 0.3009, 0.06516, 0.788, 0.8658, 0.8867, 0.8134, 0.46, 0.5538, 0.5242, 0.3473, 0.02918, 0.5984, 0.538, 0.2123, 0.001103, 0.05113, 0.01464, 0.01871, 0.9588, 0.9422, 0.8924, 0.8889, 0.08532, 0.008175, 0.9341, 0.9024, 0.5012, 0.4767, 0.0562, 0.1363]): _vg.add([_i], _w, 'REPLACE')
_vg = ob_cube.vertex_groups.new(name='BoneL.010')
for _i, _w in zip([226, 228, 230, 232, 234, 235, 236, 237, 238, 239, 240, 241, 246, 247, 250, 251, 256, 257, 258, 259, 260, 261], [0.9186, 0.7193, 0.8963, 0.6966, 0.07568, 0.07018, 0.03726, 0.04779, 0.5349, 0.439, 0.447, 0.631, 0.9743, 0.9907, 0.9878, 0.9486, 0.05431, 0.0659, 0.9096, 0.9699, 0.06383, 0.09162]): _vg.add([_i], _w, 'REPLACE')
_vg = ob_cube.vertex_groups.new(name='ThumbL1')
for _i, _w in zip([194, 205, 208, 209, 210, 227, 229, 231, 234, 237, 242, 245, 248, 249, 253, 264, 265, 271, 273], [0.009824, 0.09933, 0.1238, 0.1194, 0.06713, 0.9001, 0.009937, 0.6847, 0.08275, 0.05608, 0.8224, 0.2783, 0.7874, 0.1113, 0.09348, 0.724, 0.08336, 0.006159, 0.007702]): _vg.add([_i], _w, 'REPLACE')
_vg = ob_cube.vertex_groups.new(name='ThumbL2')
for _i, _w in zip([242, 264, 266, 267, 268, 269, 270, 271, 272, 273], [0.05505, 0.09037, 0.9995, 0.9748, 0.9995, 0.9859, 0.999, 0.9683, 0.997, 0.9643]): _vg.add([_i], _w, 'REPLACE')
_vg = ob_cube.vertex_groups.new(name='ShoulderR.002')
_vg = ob_cube.vertex_groups.new(name='UpperarmR.002')
_vg = ob_cube.vertex_groups.new(name='LowerarmR.002')
_vg = ob_cube.vertex_groups.new(name='HandR1.001')
_vg = ob_cube.vertex_groups.new(name='FingerR2.001')
_vg = ob_cube.vertex_groups.new(name='BoneR.011')
_vg = ob_cube.vertex_groups.new(name='ThumbL1.001')
_vg = ob_cube.vertex_groups.new(name='ThumbL2.001')
_vg = ob_cube.vertex_groups.new(name='UpperlegL1')
for _i, _w in zip([57, 58, 60, 61, 64, 67, 69, 74, 75, 76, 79, 84, 93, 94, 95, 96, 97, 98, 99, 100, 101, 102, 103, 104, 105, 106, 107, 108, 109, 110, 111, 112, 113, 114, 119, 120, 121, 122, 123, 124, 127, 132, 135, 136, 137, 138, 139, 140, 142, 143, 144, 147, 148, 149, 150, 151, 153, 159, 160, 161, 162, 163, 164, 165, 166, 167, 170, 171, 349, 350, 351, 352, 353, 354, 355, 356], [0.7226, 0.7654, 0.2984, 0.3479, 0.07756, 0.07487, 0.01812, 0.05689, 0.3573, 0.4188, 0.05598, 0.03776, 0.948, 0.9285, 0.7957, 0.7958, 0.1775, 0.2583, 0.2391, 0.1818, 0.2167, 0.2121, 0.9875, 0.9318, 0.9302, 0.9716, 0.09543, 0.1975, 0.1893, 0.09511, 0.9888, 0.9616, 0.9672, 0.9959, 0.7301, 0.7371, 0.8388, 0.8849, 0.682, 0.7546, 0.07436, 0.08092, 0.9123, 0.8858, 0.2933, 0.2511, 0.9954, 0.9183, 0.2073, 0.9777, 0.9902, 0.711, 0.9335, 0.7274, 0.06856, 0.07954, 0.1284, 0.7387, 0.9471, 0.2554, 0.947, 0.9514, 0.1554, 0.173, 0.9945, 0.9593, 0.7734, 0.7703, 0.9988, 0.993, 0.9885, 0.9951, 0.9894, 0.9989, 0.996, 0.9909]): _vg.add([_i], _w, 'REPLACE')
_vg = ob_cube.vertex_groups.new(name='LowerlegL1')
for _i, _w in zip([89, 90, 91, 92, 104, 105, 106, 107, 108, 109, 110, 115, 116, 117, 118, 119, 120, 121, 122, 133, 140, 141, 142, 145, 146, 147, 148, 157, 158, 162, 163, 164, 165, 168, 169, 170, 171, 172, 276, 277, 280, 281, 286, 287, 289, 290, 291, 298, 302, 303, 305, 333, 334, 335, 336, 337, 338, 339, 340, 341, 342, 343, 344, 345, 346, 347, 348], [0.4859, 0.09666, 0.4539, 0.0459, 0.06798, 0.06929, 0.006267, 0.9046, 0.8025, 0.8106, 0.9049, 0.9984, 0.9959, 0.9965, 0.9989, 0.2698, 0.2628, 0.1612, 0.1151, 0.4875, 0.08129, 0.9808, 0.7926, 0.9994, 0.9954, 0.2888, 0.06648, 0.4344, 0.1223, 0.05256, 0.04691, 0.8445, 0.827, 0.9979, 0.9969, 0.2266, 0.2296, 0.06455, 0.05007, 0.1147, 0.05423, 0.1309, 0.03984, 0.008209, 0.08164, 0.05117, 0.1285, 0.07045, 0.02698, 0.0045, 0.07162, 0.9809, 0.9815, 0.9955, 0.9947, 0.9781, 0.9991, 0.9861, 0.9885, 0.974, 0.9723, 0.973, 0.9727, 0.979, 0.9702, 0.9704, 0.9723]): _vg.add([_i], _w, 'REPLACE')
_vg = ob_cube.vertex_groups.new(name='FootL1')
for _i, _w in zip([89, 90, 91, 92, 133, 134, 157, 158, 172, 274, 275, 276, 277, 278, 279, 280, 281, 282, 283, 284, 285, 286, 287, 288, 289, 290, 291, 293, 294, 295, 296, 297, 298, 299, 300, 301, 302, 303, 305, 306, 307, 308, 309, 310, 311, 312, 313, 341, 342, 343, 344, 346, 347, 348], [0.5138, 0.9019, 0.5458, 0.9517, 0.5122, 0.9803, 0.5649, 0.8773, 0.9224, 0.1284, 0.1818, 0.9329, 0.8788, 0.03067, 0.05527, 0.924, 0.8599, 0.9234, 0.9946, 0.8391, 0.9474, 0.9496, 0.9257, 0.9499, 0.9041, 0.9306, 0.8639, 0.05315, 0.9928, 0.8763, 0.9396, 0.1228, 0.9118, 0.02728, 0.8537, 0.9431, 0.9214, 0.9521, 0.9146, 0.4862, 0.3516, 0.8304, 0.182, 0.8403, 0.07615, 0.5499, 0.2195, 0.001919, 0.005116, 0.003899, 0.004573, 0.00938, 0.009198, 0.00512]): _vg.add([_i], _w, 'REPLACE')
_vg = ob_cube.vertex_groups.new(name='ToesL1')
for _i, _w in zip([274, 275, 278, 279, 282, 284, 285, 287, 288, 292, 293, 295, 296, 297, 299, 300, 301, 302, 304, 306, 307, 308, 309, 310, 311, 312, 313], [0.8716, 0.8182, 0.9594, 0.9445, 0.0732, 0.1537, 0.02981, 0.04046, 0.005439, 0.992, 0.9468, 0.1196, 0.02538, 0.8772, 0.9612, 0.1379, 0.0534, 0.03022, 0.9794, 0.5137, 0.6467, 0.1693, 0.8168, 0.1593, 0.9236, 0.45, 0.7792]): _vg.add([_i], _w, 'REPLACE')
_vg = ob_cube.vertex_groups.new(name='UpperlegR1.001')
_vg = ob_cube.vertex_groups.new(name='LowerlegR1.001')
_vg = ob_cube.vertex_groups.new(name='FootR1.001')
_vg = ob_cube.vertex_groups.new(name='ToesR1.001')
_m = ob_cube.modifiers.new('Mirror', 'MIRROR')
_m.use_clip = True
_m = ob_cube.modifiers.new('Armature', 'ARMATURE')
_m.object = ob_armature

# ---- collection membership
col_collection_1.objects.link(ob_camera)
col_collection_1.objects.link(ob_sun)
col_collection_1.objects.link(ob_plane)
col_collection_1.objects.link(ob_armature)
col_collection_1.objects.link(ob_cube)

# ---- scene / render settings (as saved in the file)
scene.camera = ob_camera
scene.frame_start = 1; scene.frame_end = 28; scene.frame_set(1)
scene.render.engine = 'CYCLES'
scene.render.resolution_percentage = 60
scene.render.fps = 30
scene.render.dither_intensity = 0.0
scene.cycles.use_denoising = False
scene.cycles.samples = 500
scene.cycles.sampling_pattern = 'TABULATED_SOBOL'
scene.cycles.light_sampling_threshold = 0.0
scene.cycles.use_adaptive_sampling = False
scene.cycles.use_light_tree = False
scene.cycles.blur_glossy = 0.0
scene.cycles.use_animated_seed = True
scene.cycles.sample_clamp_indirect = 0.0
scene.view_settings.view_transform = 'Standard'
bpy.context.view_layer.update()
